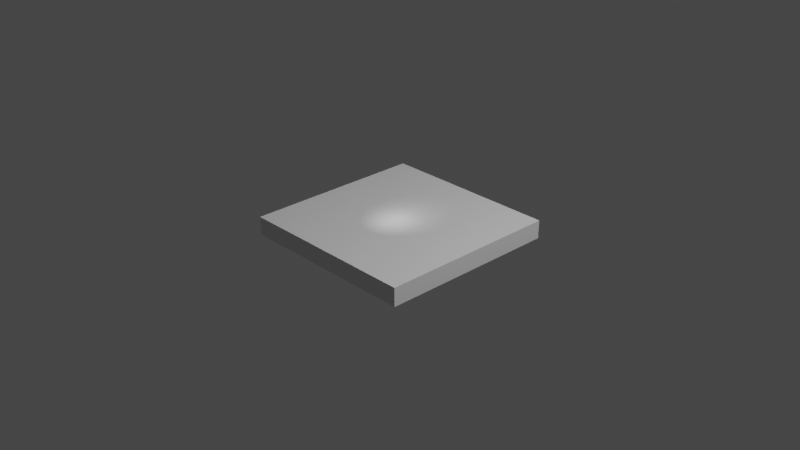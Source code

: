 # Source: World.blend  (saved by Blender 3.3.6; exported with 4.5.12 LTS)
import bpy
from mathutils import Matrix  # noqa: F401  (used for matrix-valued properties, if any)

bpy.ops.wm.read_factory_settings(use_empty=True)
scene = bpy.context.scene
scene.name = 'Scene'

# ---- collections
col_collection = bpy.data.collections.new('Collection'); scene.collection.children.link(col_collection)

# ---- materials (node trees are filled in below, after node groups)
mat_material = bpy.data.materials.new('Material')
mat_material.alpha_threshold = 0.0
mat_material.use_transparent_shadow = False
mat_material.roughness = 0.5
mat_material.line_color = (0.0, 0.0, 0.0, 1.0)

# ---- material node trees
mat_material.use_nodes = True; mat_material.node_tree.nodes.clear()
_N = mat_material.node_tree.nodes; _L = mat_material.node_tree.links
n0 = _N.new('ShaderNodeOutputMaterial'); n0.name = 'Material Output'; n0.location = (300, 300)
n1 = _N.new('ShaderNodeBsdfPrincipled'); n1.name = 'Principled BSDF'; n1.location = (10, 300)
n1.distribution = 'GGX'
n1.subsurface_method = 'RANDOM_WALK_SKIN'
n1.inputs[3].default_value = 1.45
n1.inputs[27].default_value = (0.0, 0.0, 0.0, 1.0)
n1.inputs[28].default_value = 1.0
_L.new(n1.outputs[0], n0.inputs[0])
n0.is_active_output = True

# ---- world
world_world = bpy.data.worlds.new('World'); scene.world = world_world
world_world.use_nodes = True; world_world.node_tree.nodes.clear()
_N = world_world.node_tree.nodes; _L = world_world.node_tree.links
n0 = _N.new('ShaderNodeOutputWorld'); n0.name = 'World Output'; n0.location = (300, 300)
n1 = _N.new('ShaderNodeBackground'); n1.name = 'Background'; n1.location = (10, 300)
n1.inputs[0].default_value = (0.05088, 0.05088, 0.05088, 1.0)
_L.new(n1.outputs[0], n0.inputs[0])
n0.is_active_output = True
world_world.color = (0.05088, 0.05088, 0.05088)
world_world.use_sun_shadow = False
world_world.sun_shadow_jitter_overblur = 0.0

# ---- cameras
cam_camera = bpy.data.cameras.new('Camera')
cam_camera.clip_end = 100.0
cam_camera.ortho_scale = 7.314

# ---- lights
light_light = bpy.data.lights.new('Light', 'POINT')
light_light.transmission_factor = 0.0
light_light.energy = 1000.0
light_light.shadow_soft_size = 0.1
light_light.shadow_maximum_resolution = 0.006
light_light.use_absolute_resolution = True
light_spot = bpy.data.lights.new('Spot', 'SPOT')
light_spot.transmission_factor = 0.0
light_spot.shadow_soft_size = 0.25
light_spot.shadow_maximum_resolution = 0.006
light_spot.use_absolute_resolution = True

# ---- meshes
me_cube = bpy.data.meshes.new('Cube')
me_cube.from_pydata([(1.0, 1.0, 0.1), (1.0, 1.0, -0.1), (1.0, -1.0, 0.1), (1.0, -1.0, -0.1), (-1.0, 1.0, 0.1), (-1.0, 1.0, -0.1), (-1.0, -1.0, 0.1), (-1.0, -1.0, -0.1)], [], [(0, 4, 6, 2), (3, 2, 6, 7), (7, 6, 4, 5), (5, 1, 3, 7), (1, 0, 2, 3), (5, 4, 0, 1)])
_uv = me_cube.uv_layers.new(name='UVMap')
_uv.uv.foreach_set('vector', [0.625, 0.5, 0.875, 0.5, 0.875, 0.75, 0.625, 0.75, 0.375, 0.75, 0.625, 0.75, 0.625, 1.0, 0.375, 1.0, 0.375, 0.0, 0.625, 0.0, 0.625, 0.25, 0.375, 0.25, 0.125, 0.5, 0.375, 0.5, 0.375, 0.75, 0.125, 0.75, 0.375, 0.5, 0.625, 0.5, 0.625, 0.75, 0.375, 0.75, 0.375, 0.25, 0.625, 0.25, 0.625, 0.5, 0.375, 0.5])
me_cube.materials.append(mat_material)
me_cube.use_mirror_vertex_groups = False
me_cube.update()

# ---- objects
ob_cube = bpy.data.objects.new('Cube', me_cube)
ob_light = bpy.data.objects.new('Light', light_light)
ob_camera = bpy.data.objects.new('Camera', cam_camera)
ob_spot = bpy.data.objects.new('Spot', light_spot)

# ---- transforms, parenting, visibility, modifiers, constraints
ob_cube.location = (0.0, 0.0, -0.1)
ob_cube.lock_rotations_4d = False
ob_cube.empty_display_type = 'ARROWS'
ob_cube.show_bounds = True
ob_cube.lineart.crease_threshold = 0.0
ob_light.location = (4.076, 1.005, 5.904)
ob_light.rotation_euler = (0.6503, 0.05522, 1.866)
ob_light.lock_rotations_4d = False
ob_light.empty_display_type = 'ARROWS'
ob_light.color = (0.0, 0.0, 0.0, 0.0)
ob_light.lineart.crease_threshold = 0.0
ob_camera.location = (7.359, -6.926, 4.958)
ob_camera.rotation_euler = (1.109, 0.0, 0.8149)
ob_camera.lock_rotations_4d = False
ob_camera.empty_display_type = 'ARROWS'
ob_camera.color = (0.0, 0.0, 0.0, 0.0)
ob_camera.display_type = 'WIRE'
ob_camera.lineart.crease_threshold = 0.0
ob_spot.location = (0.0, -0.3, 0.4)
ob_spot.rotation_euler = (0.6109, 1.274e-16, 4.016e-17)

# ---- collection membership
col_collection.objects.link(ob_cube)
col_collection.objects.link(ob_light)
col_collection.objects.link(ob_camera)
col_collection.objects.link(ob_spot)

# ---- scene / render settings (as saved in the file)
scene.camera = ob_camera
scene.frame_start = 1; scene.frame_end = 250; scene.frame_set(1)
scene.render.engine = 'BLENDER_EEVEE_NEXT'
scene.cycles.sampling_pattern = 'TABULATED_SOBOL'
scene.cycles.use_light_tree = False
scene.view_settings.view_transform = 'Filmic'
bpy.context.view_layer.update()
